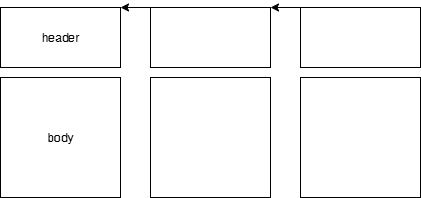

The diagram above was exported from draw.io. Its source (the exported page's mxGraphModel, read from the mxfile embedded in the PNG):
<mxGraphModel dx="1213" dy="833" grid="1" gridSize="10" guides="1" tooltips="1" connect="1" arrows="1" fold="1" page="1" pageScale="1" pageWidth="850" pageHeight="1100" math="0" shadow="0">
  <root>
    <mxCell id="0" />
    <mxCell id="1" parent="0" />
    <mxCell id="IcDjJ2G7JgC0oTPj73U3-1" value="header" style="rounded=0;whiteSpace=wrap;html=1;" vertex="1" parent="1">
      <mxGeometry x="180" y="300" width="120" height="60" as="geometry" />
    </mxCell>
    <mxCell id="IcDjJ2G7JgC0oTPj73U3-2" value="" style="rounded=0;whiteSpace=wrap;html=1;" vertex="1" parent="1">
      <mxGeometry x="330" y="300" width="120" height="60" as="geometry" />
    </mxCell>
    <mxCell id="IcDjJ2G7JgC0oTPj73U3-8" style="edgeStyle=orthogonalEdgeStyle;rounded=0;orthogonalLoop=1;jettySize=auto;html=1;exitX=0;exitY=0;exitDx=0;exitDy=0;entryX=1;entryY=0;entryDx=0;entryDy=0;" edge="1" parent="1" source="IcDjJ2G7JgC0oTPj73U3-3" target="IcDjJ2G7JgC0oTPj73U3-2">
      <mxGeometry relative="1" as="geometry" />
    </mxCell>
    <mxCell id="IcDjJ2G7JgC0oTPj73U3-3" value="" style="rounded=0;whiteSpace=wrap;html=1;" vertex="1" parent="1">
      <mxGeometry x="480" y="300" width="120" height="60" as="geometry" />
    </mxCell>
    <mxCell id="IcDjJ2G7JgC0oTPj73U3-4" value="body" style="whiteSpace=wrap;html=1;aspect=fixed;" vertex="1" parent="1">
      <mxGeometry x="180" y="370" width="120" height="120" as="geometry" />
    </mxCell>
    <mxCell id="IcDjJ2G7JgC0oTPj73U3-5" value="" style="whiteSpace=wrap;html=1;aspect=fixed;" vertex="1" parent="1">
      <mxGeometry x="330" y="370" width="120" height="120" as="geometry" />
    </mxCell>
    <mxCell id="IcDjJ2G7JgC0oTPj73U3-6" value="" style="whiteSpace=wrap;html=1;aspect=fixed;" vertex="1" parent="1">
      <mxGeometry x="480" y="370" width="120" height="120" as="geometry" />
    </mxCell>
    <mxCell id="IcDjJ2G7JgC0oTPj73U3-7" value="" style="endArrow=classic;html=1;rounded=0;exitX=0;exitY=0;exitDx=0;exitDy=0;entryX=1;entryY=0;entryDx=0;entryDy=0;" edge="1" parent="1" source="IcDjJ2G7JgC0oTPj73U3-2" target="IcDjJ2G7JgC0oTPj73U3-1">
      <mxGeometry width="50" height="50" relative="1" as="geometry">
        <mxPoint x="400" y="450" as="sourcePoint" />
        <mxPoint x="450" y="400" as="targetPoint" />
      </mxGeometry>
    </mxCell>
  </root>
</mxGraphModel>